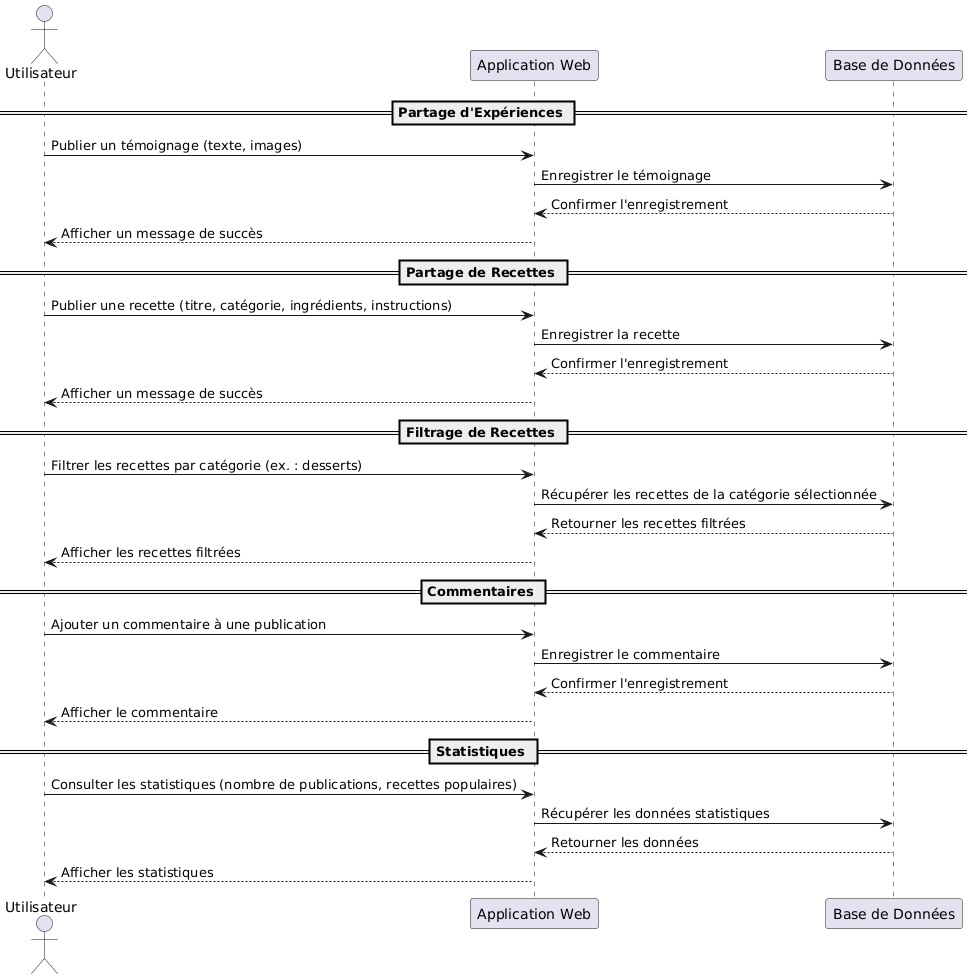

The diagram above was rendered by PlantUML. Its source (embedded in the PNG):
@startuml
actor Utilisateur as U
participant "Application Web" as App
participant "Base de Données" as BD

== Partage d'Expériences ==
U -> App : Publier un témoignage (texte, images)
App -> BD : Enregistrer le témoignage
BD --> App : Confirmer l'enregistrement
App --> U : Afficher un message de succès

== Partage de Recettes ==
U -> App : Publier une recette (titre, catégorie, ingrédients, instructions)
App -> BD : Enregistrer la recette
BD --> App : Confirmer l'enregistrement
App --> U : Afficher un message de succès

== Filtrage de Recettes ==
U -> App : Filtrer les recettes par catégorie (ex. : desserts)
App -> BD : Récupérer les recettes de la catégorie sélectionnée
BD --> App : Retourner les recettes filtrées
App --> U : Afficher les recettes filtrées

== Commentaires ==
U -> App : Ajouter un commentaire à une publication
App -> BD : Enregistrer le commentaire
BD --> App : Confirmer l'enregistrement
App --> U : Afficher le commentaire

== Statistiques ==
U -> App : Consulter les statistiques (nombre de publications, recettes populaires)
App -> BD : Récupérer les données statistiques
BD --> App : Retourner les données
App --> U : Afficher les statistiques
@enduml